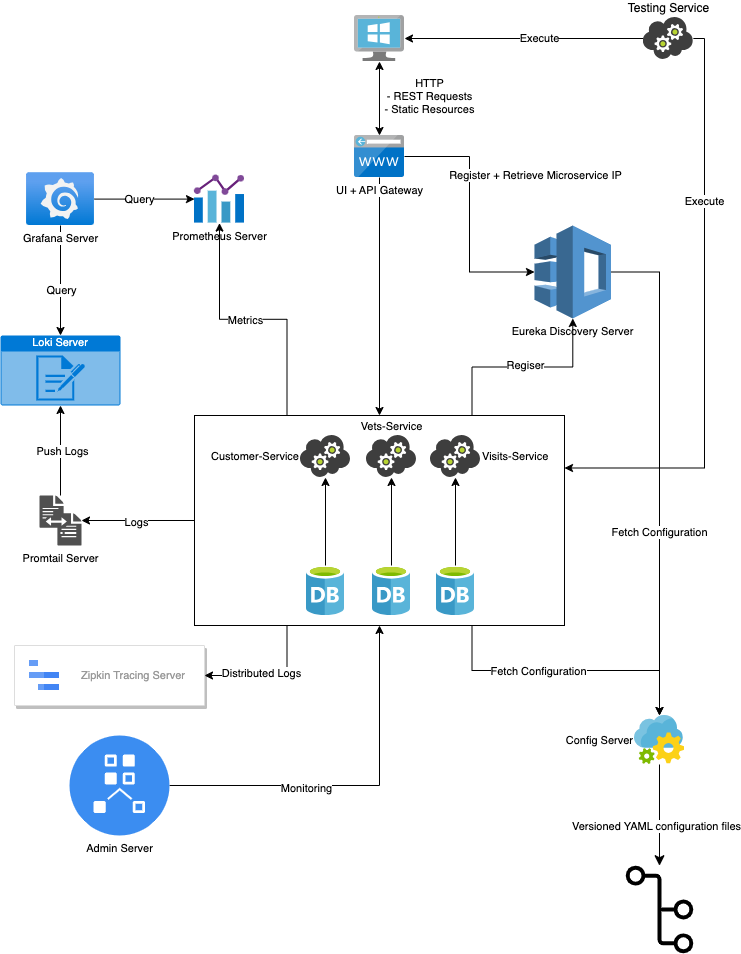

The diagram above was exported from draw.io. Its source (the exported page's mxGraphModel, read from the mxfile embedded in the PNG):
<mxGraphModel dx="1378" dy="838" grid="1" gridSize="10" guides="1" tooltips="1" connect="1" arrows="1" fold="1" page="1" pageScale="1" pageWidth="850" pageHeight="1100" math="0" shadow="0">
  <root>
    <mxCell id="0" />
    <mxCell id="1" parent="0" />
    <mxCell id="z7q-0Ynauut_bhvzLPcm-33" value="" style="edgeStyle=orthogonalEdgeStyle;rounded=0;orthogonalLoop=1;jettySize=auto;html=1;startArrow=classic;startFill=1;fontSize=11;" parent="1" source="z7q-0Ynauut_bhvzLPcm-17" target="z7q-0Ynauut_bhvzLPcm-18" edge="1">
      <mxGeometry relative="1" as="geometry" />
    </mxCell>
    <mxCell id="z7q-0Ynauut_bhvzLPcm-35" value="&lt;font style=&quot;font-size: 11px;&quot;&gt;HTTP&lt;br style=&quot;font-size: 11px;&quot;&gt;- REST Requests&lt;br style=&quot;font-size: 11px;&quot;&gt;- Static Resources&lt;/font&gt;" style="edgeLabel;html=1;align=center;verticalAlign=middle;resizable=0;points=[];fontSize=11;" parent="z7q-0Ynauut_bhvzLPcm-33" vertex="1" connectable="0">
      <mxGeometry x="0.2382" relative="1" as="geometry">
        <mxPoint x="49" y="6" as="offset" />
      </mxGeometry>
    </mxCell>
    <mxCell id="z7q-0Ynauut_bhvzLPcm-45" style="edgeStyle=orthogonalEdgeStyle;rounded=0;orthogonalLoop=1;jettySize=auto;html=1;entryX=0;entryY=0.5;entryDx=0;entryDy=0;entryPerimeter=0;fontSize=11;" parent="1" source="z7q-0Ynauut_bhvzLPcm-17" target="z7q-0Ynauut_bhvzLPcm-21" edge="1">
      <mxGeometry relative="1" as="geometry" />
    </mxCell>
    <mxCell id="z7q-0Ynauut_bhvzLPcm-48" value="Register + Retrieve Microservice IP" style="edgeLabel;html=1;align=center;verticalAlign=middle;resizable=0;points=[];fontSize=11;" parent="z7q-0Ynauut_bhvzLPcm-45" vertex="1" connectable="0">
      <mxGeometry x="-0.1089" relative="1" as="geometry">
        <mxPoint x="65" y="-26" as="offset" />
      </mxGeometry>
    </mxCell>
    <mxCell id="z7q-0Ynauut_bhvzLPcm-80" style="edgeStyle=orthogonalEdgeStyle;rounded=0;orthogonalLoop=1;jettySize=auto;html=1;entryX=0.5;entryY=0;entryDx=0;entryDy=0;fontSize=11;" parent="1" source="z7q-0Ynauut_bhvzLPcm-17" target="z7q-0Ynauut_bhvzLPcm-39" edge="1">
      <mxGeometry relative="1" as="geometry" />
    </mxCell>
    <mxCell id="z7q-0Ynauut_bhvzLPcm-17" value="UI + API Gateway" style="image;sketch=0;aspect=fixed;html=1;points=[];align=center;fontSize=11;image=img/lib/mscae/CustomDomain.svg;" parent="1" vertex="1">
      <mxGeometry x="460" y="190" width="50" height="42" as="geometry" />
    </mxCell>
    <mxCell id="z7q-0Ynauut_bhvzLPcm-18" value="" style="image;sketch=0;aspect=fixed;html=1;points=[];align=center;fontSize=11;image=img/lib/mscae/VirtualMachineWindows.svg;" parent="1" vertex="1">
      <mxGeometry x="460" y="70" width="50" height="46" as="geometry" />
    </mxCell>
    <mxCell id="z7q-0Ynauut_bhvzLPcm-19" value="" style="strokeColor=#dddddd;shadow=1;strokeWidth=1;rounded=1;absoluteArcSize=1;arcSize=2;fontSize=11;" parent="1" vertex="1">
      <mxGeometry x="120" y="700" width="190" height="60" as="geometry" />
    </mxCell>
    <mxCell id="z7q-0Ynauut_bhvzLPcm-20" value="Zipkin Tracing Server" style="editableCssRules=.*;html=1;fontColor=#999999;shape=image;verticalLabelPosition=middle;labelBackgroundColor=#ffffff;verticalAlign=middle;labelPosition=right;align=left;spacingLeft=20;part=1;points=[];imageAspect=0;image=data:image/svg+xml,(base64 omitted: 496 chars);fontSize=11;" parent="z7q-0Ynauut_bhvzLPcm-19" vertex="1">
      <mxGeometry width="30" height="30" relative="1" as="geometry">
        <mxPoint x="15" y="15" as="offset" />
      </mxGeometry>
    </mxCell>
    <mxCell id="z7q-0Ynauut_bhvzLPcm-52" style="edgeStyle=orthogonalEdgeStyle;rounded=0;orthogonalLoop=1;jettySize=auto;html=1;exitX=1;exitY=0.5;exitDx=0;exitDy=0;exitPerimeter=0;fontSize=11;" parent="1" source="z7q-0Ynauut_bhvzLPcm-21" target="z7q-0Ynauut_bhvzLPcm-27" edge="1">
      <mxGeometry relative="1" as="geometry" />
    </mxCell>
    <mxCell id="z7q-0Ynauut_bhvzLPcm-55" value="Fetch Configuration" style="edgeLabel;html=1;align=center;verticalAlign=middle;resizable=0;points=[];fontSize=11;" parent="z7q-0Ynauut_bhvzLPcm-52" vertex="1" connectable="0">
      <mxGeometry x="0.252" y="-1" relative="1" as="geometry">
        <mxPoint as="offset" />
      </mxGeometry>
    </mxCell>
    <mxCell id="z7q-0Ynauut_bhvzLPcm-21" value="Eureka Discovery Server" style="outlineConnect=0;dashed=0;verticalLabelPosition=bottom;verticalAlign=top;align=center;html=1;shape=mxgraph.aws3.application_discovery_service;fillColor=#5294CF;gradientColor=none;fontSize=11;" parent="1" vertex="1">
      <mxGeometry x="640" y="280" width="76.5" height="93" as="geometry" />
    </mxCell>
    <mxCell id="z7q-0Ynauut_bhvzLPcm-42" style="edgeStyle=orthogonalEdgeStyle;rounded=0;orthogonalLoop=1;jettySize=auto;html=1;fontSize=11;" parent="1" source="z7q-0Ynauut_bhvzLPcm-22" target="z7q-0Ynauut_bhvzLPcm-39" edge="1">
      <mxGeometry relative="1" as="geometry" />
    </mxCell>
    <mxCell id="z7q-0Ynauut_bhvzLPcm-43" value="Monitoring" style="edgeLabel;html=1;align=center;verticalAlign=middle;resizable=0;points=[];fontSize=11;" parent="z7q-0Ynauut_bhvzLPcm-42" vertex="1" connectable="0">
      <mxGeometry x="-0.2659" y="-2" relative="1" as="geometry">
        <mxPoint as="offset" />
      </mxGeometry>
    </mxCell>
    <mxCell id="z7q-0Ynauut_bhvzLPcm-22" value="Admin Server" style="sketch=0;html=1;aspect=fixed;strokeColor=none;shadow=0;fillColor=#3B8DF1;verticalAlign=top;labelPosition=center;verticalLabelPosition=bottom;shape=mxgraph.gcp2.admin_connected;fontSize=11;" parent="1" vertex="1">
      <mxGeometry x="175" y="790" width="100" height="100" as="geometry" />
    </mxCell>
    <mxCell id="z7q-0Ynauut_bhvzLPcm-65" value="" style="edgeStyle=orthogonalEdgeStyle;rounded=0;orthogonalLoop=1;jettySize=auto;html=1;fontSize=11;" parent="1" source="z7q-0Ynauut_bhvzLPcm-23" target="z7q-0Ynauut_bhvzLPcm-24" edge="1">
      <mxGeometry relative="1" as="geometry" />
    </mxCell>
    <mxCell id="z7q-0Ynauut_bhvzLPcm-74" value="Push Logs" style="edgeLabel;html=1;align=center;verticalAlign=middle;resizable=0;points=[];fontSize=11;" parent="z7q-0Ynauut_bhvzLPcm-65" vertex="1" connectable="0">
      <mxGeometry x="0.0071" y="-1" relative="1" as="geometry">
        <mxPoint as="offset" />
      </mxGeometry>
    </mxCell>
    <mxCell id="z7q-0Ynauut_bhvzLPcm-23" value="Promtail&amp;nbsp;Server" style="sketch=0;pointerEvents=1;shadow=0;dashed=0;html=1;strokeColor=none;labelPosition=center;verticalLabelPosition=bottom;verticalAlign=top;align=center;fillColor=#505050;shape=mxgraph.mscae.oms.track_changes;fontSize=11;" parent="1" vertex="1">
      <mxGeometry x="145" y="550" width="42" height="50" as="geometry" />
    </mxCell>
    <mxCell id="z7q-0Ynauut_bhvzLPcm-24" value="Loki Server" style="html=1;whiteSpace=wrap;strokeColor=none;fillColor=#0079D6;labelPosition=center;verticalLabelPosition=middle;verticalAlign=top;align=center;fontSize=11;outlineConnect=0;spacingTop=-6;fontColor=#FFFFFF;sketch=0;shape=mxgraph.sitemap.log;" parent="1" vertex="1">
      <mxGeometry x="106" y="390" width="120" height="70" as="geometry" />
    </mxCell>
    <mxCell id="z7q-0Ynauut_bhvzLPcm-25" value="Prometheus Server" style="image;sketch=0;aspect=fixed;html=1;points=[];align=center;fontSize=11;image=img/lib/mscae/Chart.svg;" parent="1" vertex="1">
      <mxGeometry x="300" y="229.6" width="50" height="48" as="geometry" />
    </mxCell>
    <mxCell id="z7q-0Ynauut_bhvzLPcm-75" style="edgeStyle=orthogonalEdgeStyle;rounded=0;orthogonalLoop=1;jettySize=auto;html=1;fontSize=11;" parent="1" source="z7q-0Ynauut_bhvzLPcm-26" target="z7q-0Ynauut_bhvzLPcm-24" edge="1">
      <mxGeometry relative="1" as="geometry" />
    </mxCell>
    <mxCell id="z7q-0Ynauut_bhvzLPcm-76" value="Query" style="edgeLabel;html=1;align=center;verticalAlign=middle;resizable=0;points=[];fontSize=11;" parent="z7q-0Ynauut_bhvzLPcm-75" vertex="1" connectable="0">
      <mxGeometry x="0.1571" relative="1" as="geometry">
        <mxPoint as="offset" />
      </mxGeometry>
    </mxCell>
    <mxCell id="z7q-0Ynauut_bhvzLPcm-77" style="edgeStyle=orthogonalEdgeStyle;rounded=0;orthogonalLoop=1;jettySize=auto;html=1;fontSize=11;" parent="1" source="z7q-0Ynauut_bhvzLPcm-26" target="z7q-0Ynauut_bhvzLPcm-25" edge="1">
      <mxGeometry relative="1" as="geometry" />
    </mxCell>
    <mxCell id="z7q-0Ynauut_bhvzLPcm-78" value="Query" style="edgeLabel;html=1;align=center;verticalAlign=middle;resizable=0;points=[];fontSize=11;" parent="z7q-0Ynauut_bhvzLPcm-77" vertex="1" connectable="0">
      <mxGeometry x="-0.1152" relative="1" as="geometry">
        <mxPoint as="offset" />
      </mxGeometry>
    </mxCell>
    <mxCell id="z7q-0Ynauut_bhvzLPcm-26" value="Grafana Server" style="image;aspect=fixed;html=1;points=[];align=center;fontSize=11;image=img/lib/azure2/other/Grafana.svg;" parent="1" vertex="1">
      <mxGeometry x="132" y="227.2" width="68" height="52.800000000000004" as="geometry" />
    </mxCell>
    <mxCell id="z7q-0Ynauut_bhvzLPcm-62" value="" style="edgeStyle=none;curved=1;rounded=0;orthogonalLoop=1;jettySize=auto;html=1;fontSize=11;startSize=8;endSize=8;" parent="1" source="z7q-0Ynauut_bhvzLPcm-27" target="z7q-0Ynauut_bhvzLPcm-58" edge="1">
      <mxGeometry relative="1" as="geometry" />
    </mxCell>
    <mxCell id="z7q-0Ynauut_bhvzLPcm-63" value="Versioned YAML configuration files" style="edgeLabel;html=1;align=center;verticalAlign=middle;resizable=0;points=[];fontSize=11;" parent="z7q-0Ynauut_bhvzLPcm-62" vertex="1" connectable="0">
      <mxGeometry x="0.2193" y="-3" relative="1" as="geometry">
        <mxPoint as="offset" />
      </mxGeometry>
    </mxCell>
    <mxCell id="z7q-0Ynauut_bhvzLPcm-27" value="Config Server" style="image;sketch=0;aspect=fixed;html=1;points=[];align=right;fontSize=11;image=img/lib/mscae/App_Configuration.svg;labelPosition=left;verticalLabelPosition=middle;verticalAlign=middle;" parent="1" vertex="1">
      <mxGeometry x="740" y="770" width="50" height="49" as="geometry" />
    </mxCell>
    <mxCell id="z7q-0Ynauut_bhvzLPcm-37" value="" style="group;strokeColor=none;strokeWidth=1;perimeterSpacing=0;dashed=1;fillColor=none;rounded=0;glass=0;shadow=0;labelBorderColor=none;fontSize=11;" parent="1" vertex="1" connectable="0">
      <mxGeometry x="370" y="490" width="330" height="239" as="geometry" />
    </mxCell>
    <mxCell id="z7q-0Ynauut_bhvzLPcm-39" value="" style="whiteSpace=wrap;html=1;fontSize=11;" parent="z7q-0Ynauut_bhvzLPcm-37" vertex="1">
      <mxGeometry x="-70" y="-20" width="370" height="210" as="geometry" />
    </mxCell>
    <mxCell id="z7q-0Ynauut_bhvzLPcm-4" value="" style="image;sketch=0;aspect=fixed;html=1;points=[];align=center;fontSize=11;image=img/lib/mscae/Database_General.svg;" parent="z7q-0Ynauut_bhvzLPcm-37" vertex="1">
      <mxGeometry x="108" y="130" width="38" height="50" as="geometry" />
    </mxCell>
    <mxCell id="z7q-0Ynauut_bhvzLPcm-5" value="" style="image;sketch=0;aspect=fixed;html=1;points=[];align=center;fontSize=11;image=img/lib/mscae/Database_General.svg;" parent="z7q-0Ynauut_bhvzLPcm-37" vertex="1">
      <mxGeometry x="42" y="130" width="38" height="50" as="geometry" />
    </mxCell>
    <mxCell id="z7q-0Ynauut_bhvzLPcm-6" value="" style="image;sketch=0;aspect=fixed;html=1;points=[];align=center;fontSize=11;image=img/lib/mscae/Database_General.svg;" parent="z7q-0Ynauut_bhvzLPcm-37" vertex="1">
      <mxGeometry x="172" y="130" width="38" height="50" as="geometry" />
    </mxCell>
    <mxCell id="z7q-0Ynauut_bhvzLPcm-7" value="Visits-Service" style="image;sketch=0;aspect=fixed;html=1;points=[];align=left;fontSize=11;image=img/lib/mscae/Cloud_Service.svg;labelPosition=right;verticalLabelPosition=middle;verticalAlign=middle;" parent="z7q-0Ynauut_bhvzLPcm-37" vertex="1">
      <mxGeometry x="166" width="50" height="42" as="geometry" />
    </mxCell>
    <mxCell id="z7q-0Ynauut_bhvzLPcm-12" value="" style="edgeStyle=orthogonalEdgeStyle;rounded=0;orthogonalLoop=1;jettySize=auto;html=1;fontSize=11;" parent="z7q-0Ynauut_bhvzLPcm-37" source="z7q-0Ynauut_bhvzLPcm-6" target="z7q-0Ynauut_bhvzLPcm-7" edge="1">
      <mxGeometry relative="1" as="geometry" />
    </mxCell>
    <mxCell id="z7q-0Ynauut_bhvzLPcm-8" value="Vets-Service" style="image;sketch=0;aspect=fixed;html=1;points=[];align=center;fontSize=11;image=img/lib/mscae/Cloud_Service.svg;labelPosition=center;verticalLabelPosition=top;verticalAlign=bottom;" parent="z7q-0Ynauut_bhvzLPcm-37" vertex="1">
      <mxGeometry x="102" width="50" height="42" as="geometry" />
    </mxCell>
    <mxCell id="z7q-0Ynauut_bhvzLPcm-13" value="" style="edgeStyle=orthogonalEdgeStyle;rounded=0;orthogonalLoop=1;jettySize=auto;html=1;fontSize=11;" parent="z7q-0Ynauut_bhvzLPcm-37" source="z7q-0Ynauut_bhvzLPcm-4" target="z7q-0Ynauut_bhvzLPcm-8" edge="1">
      <mxGeometry relative="1" as="geometry" />
    </mxCell>
    <mxCell id="z7q-0Ynauut_bhvzLPcm-9" value="Customer-Service" style="image;sketch=0;aspect=fixed;html=1;points=[];align=right;fontSize=11;image=img/lib/mscae/Cloud_Service.svg;labelPosition=left;verticalLabelPosition=middle;verticalAlign=middle;" parent="z7q-0Ynauut_bhvzLPcm-37" vertex="1">
      <mxGeometry x="36" width="50" height="42" as="geometry" />
    </mxCell>
    <mxCell id="z7q-0Ynauut_bhvzLPcm-14" value="" style="edgeStyle=orthogonalEdgeStyle;rounded=0;orthogonalLoop=1;jettySize=auto;html=1;fontSize=11;" parent="z7q-0Ynauut_bhvzLPcm-37" source="z7q-0Ynauut_bhvzLPcm-5" target="z7q-0Ynauut_bhvzLPcm-9" edge="1">
      <mxGeometry relative="1" as="geometry" />
    </mxCell>
    <mxCell id="z7q-0Ynauut_bhvzLPcm-40" style="edgeStyle=orthogonalEdgeStyle;rounded=0;orthogonalLoop=1;jettySize=auto;html=1;entryX=1;entryY=0.5;entryDx=0;entryDy=0;exitX=0.25;exitY=1;exitDx=0;exitDy=0;fontSize=11;" parent="1" source="z7q-0Ynauut_bhvzLPcm-39" target="z7q-0Ynauut_bhvzLPcm-19" edge="1">
      <mxGeometry relative="1" as="geometry" />
    </mxCell>
    <mxCell id="z7q-0Ynauut_bhvzLPcm-41" value="Distributed Logs" style="edgeLabel;html=1;align=center;verticalAlign=middle;resizable=0;points=[];fontSize=11;" parent="z7q-0Ynauut_bhvzLPcm-40" vertex="1" connectable="0">
      <mxGeometry x="0.1435" y="-3" relative="1" as="geometry">
        <mxPoint as="offset" />
      </mxGeometry>
    </mxCell>
    <mxCell id="z7q-0Ynauut_bhvzLPcm-44" style="edgeStyle=orthogonalEdgeStyle;rounded=0;orthogonalLoop=1;jettySize=auto;html=1;exitX=0.75;exitY=0;exitDx=0;exitDy=0;fontSize=11;" parent="1" source="z7q-0Ynauut_bhvzLPcm-39" target="z7q-0Ynauut_bhvzLPcm-21" edge="1">
      <mxGeometry relative="1" as="geometry" />
    </mxCell>
    <mxCell id="z7q-0Ynauut_bhvzLPcm-49" value="Regiser" style="edgeLabel;html=1;align=center;verticalAlign=middle;resizable=0;points=[];fontSize=11;" parent="z7q-0Ynauut_bhvzLPcm-44" vertex="1" connectable="0">
      <mxGeometry x="-0.2785" y="-1" relative="1" as="geometry">
        <mxPoint x="30" y="-3" as="offset" />
      </mxGeometry>
    </mxCell>
    <mxCell id="z7q-0Ynauut_bhvzLPcm-51" value="" style="edgeStyle=orthogonalEdgeStyle;rounded=0;orthogonalLoop=1;jettySize=auto;html=1;exitX=0.75;exitY=1;exitDx=0;exitDy=0;fontSize=11;" parent="1" source="z7q-0Ynauut_bhvzLPcm-39" target="z7q-0Ynauut_bhvzLPcm-27" edge="1">
      <mxGeometry relative="1" as="geometry" />
    </mxCell>
    <mxCell id="z7q-0Ynauut_bhvzLPcm-54" value="Fetch Configuration" style="edgeLabel;html=1;align=center;verticalAlign=middle;resizable=0;points=[];fontSize=11;" parent="z7q-0Ynauut_bhvzLPcm-51" vertex="1" connectable="0">
      <mxGeometry x="-0.2003" relative="1" as="geometry">
        <mxPoint as="offset" />
      </mxGeometry>
    </mxCell>
    <mxCell id="z7q-0Ynauut_bhvzLPcm-58" value="" style="sketch=0;outlineConnect=0;dashed=0;verticalLabelPosition=bottom;verticalAlign=top;align=center;html=1;fontSize=11;fontStyle=0;aspect=fixed;pointerEvents=1;shape=mxgraph.aws4.git_repository;fillStyle=auto;fillColor=#000000;fontColor=strokeColor;" parent="1" vertex="1">
      <mxGeometry x="731.15" y="920" width="67.69" height="88" as="geometry" />
    </mxCell>
    <mxCell id="z7q-0Ynauut_bhvzLPcm-64" value="" style="edgeStyle=orthogonalEdgeStyle;rounded=0;orthogonalLoop=1;jettySize=auto;html=1;fontSize=11;" parent="1" source="z7q-0Ynauut_bhvzLPcm-39" target="z7q-0Ynauut_bhvzLPcm-23" edge="1">
      <mxGeometry relative="1" as="geometry" />
    </mxCell>
    <mxCell id="z7q-0Ynauut_bhvzLPcm-73" value="Logs" style="edgeLabel;html=1;align=center;verticalAlign=middle;resizable=0;points=[];fontSize=11;" parent="z7q-0Ynauut_bhvzLPcm-64" vertex="1" connectable="0">
      <mxGeometry x="0.0512" y="1" relative="1" as="geometry">
        <mxPoint as="offset" />
      </mxGeometry>
    </mxCell>
    <mxCell id="z7q-0Ynauut_bhvzLPcm-69" style="edgeStyle=orthogonalEdgeStyle;rounded=0;orthogonalLoop=1;jettySize=auto;html=1;exitX=0.25;exitY=0;exitDx=0;exitDy=0;fontSize=11;" parent="1" source="z7q-0Ynauut_bhvzLPcm-39" target="z7q-0Ynauut_bhvzLPcm-25" edge="1">
      <mxGeometry relative="1" as="geometry" />
    </mxCell>
    <mxCell id="z7q-0Ynauut_bhvzLPcm-72" value="Metrics" style="edgeLabel;html=1;align=center;verticalAlign=middle;resizable=0;points=[];fontSize=11;" parent="z7q-0Ynauut_bhvzLPcm-69" vertex="1" connectable="0">
      <mxGeometry x="0.0652" y="1" relative="1" as="geometry">
        <mxPoint as="offset" />
      </mxGeometry>
    </mxCell>
    <mxCell id="z7q-0Ynauut_bhvzLPcm-83" value="" style="edgeStyle=orthogonalEdgeStyle;rounded=0;orthogonalLoop=1;jettySize=auto;html=1;" parent="1" source="z7q-0Ynauut_bhvzLPcm-81" target="z7q-0Ynauut_bhvzLPcm-18" edge="1">
      <mxGeometry relative="1" as="geometry">
        <mxPoint x="668.8400000000001" y="93" as="targetPoint" />
      </mxGeometry>
    </mxCell>
    <mxCell id="z7q-0Ynauut_bhvzLPcm-84" value="Execute" style="edgeLabel;html=1;align=center;verticalAlign=middle;resizable=0;points=[];" parent="z7q-0Ynauut_bhvzLPcm-83" vertex="1" connectable="0">
      <mxGeometry x="-0.1305" y="-1" relative="1" as="geometry">
        <mxPoint as="offset" />
      </mxGeometry>
    </mxCell>
    <mxCell id="z7q-0Ynauut_bhvzLPcm-85" style="edgeStyle=orthogonalEdgeStyle;rounded=0;orthogonalLoop=1;jettySize=auto;html=1;entryX=1;entryY=0.25;entryDx=0;entryDy=0;" parent="1" source="z7q-0Ynauut_bhvzLPcm-81" target="z7q-0Ynauut_bhvzLPcm-39" edge="1">
      <mxGeometry relative="1" as="geometry">
        <Array as="points">
          <mxPoint x="810" y="93" />
          <mxPoint x="810" y="522" />
        </Array>
      </mxGeometry>
    </mxCell>
    <mxCell id="z7q-0Ynauut_bhvzLPcm-86" value="Execute" style="edgeLabel;html=1;align=center;verticalAlign=middle;resizable=0;points=[];" parent="z7q-0Ynauut_bhvzLPcm-85" vertex="1" connectable="0">
      <mxGeometry x="-0.401" y="-1" relative="1" as="geometry">
        <mxPoint as="offset" />
      </mxGeometry>
    </mxCell>
    <mxCell id="z7q-0Ynauut_bhvzLPcm-81" value="Testing Service" style="image;sketch=0;aspect=fixed;html=1;points=[];align=center;fontSize=12;image=img/lib/mscae/Cloud_Service.svg;labelPosition=center;verticalLabelPosition=top;verticalAlign=bottom;" parent="1" vertex="1">
      <mxGeometry x="748.84" y="72" width="50" height="42" as="geometry" />
    </mxCell>
  </root>
</mxGraphModel>